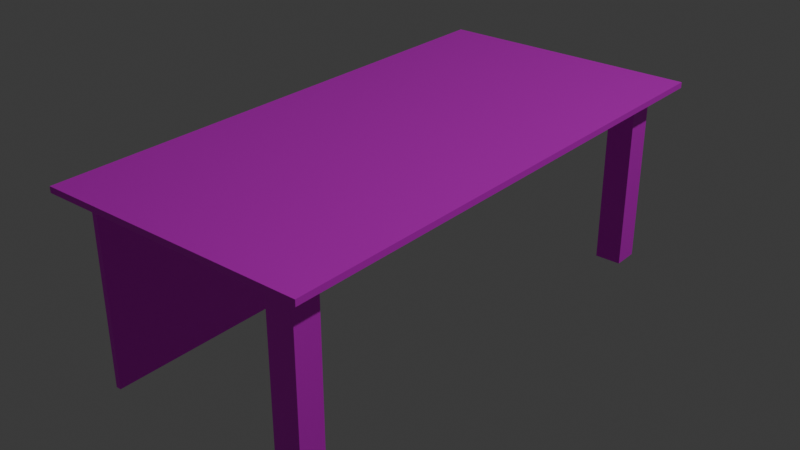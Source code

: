 # Source: desk_texture.blend  (saved by Blender 4.0.36; exported with 4.5.12 LTS)
import bpy
from mathutils import Matrix  # noqa: F401  (used for matrix-valued properties, if any)

bpy.ops.wm.read_factory_settings(use_empty=True)
scene = bpy.context.scene
scene.name = 'Scene'

# ---- collections
col_collection = bpy.data.collections.new('Collection'); scene.collection.children.link(col_collection)

# ---- images (referenced by path relative to the original .blend; pixels are not part of the script)
import os
ASSET_DIR = os.environ.get("B2B_ASSET_DIR", "")  # directory of the original .blend (textures are referenced by path, not embedded)
HERE = os.path.dirname(os.path.abspath(__file__))  # packed textures are extracted next to this script under _unpacked/

def load_image(name, relpath, width, height, colorspace="sRGB"):
    """Load a texture the original file referenced (path relative to the .blend, or extracted next to this script)."""
    p = next((c for c in (os.path.join(HERE, relpath), os.path.join(ASSET_DIR, relpath)) if relpath and os.path.exists(c)), "")
    if p:
        img = bpy.data.images.load(p, check_existing=True)
        img.name = name
    else:  # same state as the original file: an image datablock whose file is absent (Cycles renders it pink)
        img = bpy.data.images.new(name, width, height)
        img.source = "FILE"
        img.filepath = "//" + (relpath or name)
    img.colorspace_settings.name = colorspace
    return img
img_wood_dark_512_jpg = load_image('wood_dark_512.jpg', 'wood_dark_512.jpg', 1024, 1024, 'sRGB')

# ---- materials (node trees are filled in below, after node groups)
mat_basewood = bpy.data.materials.new('BaseWood')
mat_basewood.alpha_threshold = 0.0
mat_basewood.use_transparent_shadow = False
mat_basewood.roughness = 0.5
mat_basewood.line_color = (0.0, 0.0, 0.0, 1.0)

# ---- material node trees
mat_basewood.use_nodes = True; mat_basewood.node_tree.nodes.clear()
_N = mat_basewood.node_tree.nodes; _L = mat_basewood.node_tree.links
n0 = _N.new('ShaderNodeOutputMaterial'); n0.name = 'Material Output'; n0.location = (431, 535)
n1 = _N.new('ShaderNodeTexImage'); n1.name = 'Image Texture'; n1.location = (-277, 577)
n1.image = img_wood_dark_512_jpg
n2 = _N.new('ShaderNodeBsdfPrincipled'); n2.name = 'Principled BSDF'; n2.location = (107, 435)
n2.inputs[1].default_value = 0.5864
n2.inputs[2].default_value = 0.4909
n2.inputs[3].default_value = 1.45
_L.new(n1.outputs[0], n2.inputs[0])
_L.new(n2.outputs[0], n0.inputs[0])
n0.is_active_output = True

# ---- world
world_world = bpy.data.worlds.new('World'); scene.world = world_world
world_world.use_nodes = True; world_world.node_tree.nodes.clear()
_N = world_world.node_tree.nodes; _L = world_world.node_tree.links
n0 = _N.new('ShaderNodeOutputWorld'); n0.name = 'World Output'; n0.location = (300, 300)
n1 = _N.new('ShaderNodeBackground'); n1.name = 'Background'; n1.location = (10, 300)
n1.inputs[0].default_value = (0.05088, 0.05088, 0.05088, 1.0)
_L.new(n1.outputs[0], n0.inputs[0])
n0.is_active_output = True
world_world.color = (0.05088, 0.05088, 0.05088)
world_world.use_sun_shadow = False
world_world.sun_shadow_jitter_overblur = 0.0

# ---- lights
light_light = bpy.data.lights.new('Light', 'POINT')
light_light.transmission_factor = 0.0
light_light.use_soft_falloff = False
light_light.energy = 1000.0
light_light.shadow_soft_size = 0.1
light_light.shadow_maximum_resolution = 0.006
light_light.use_absolute_resolution = True

# ---- meshes
me_cube = bpy.data.meshes.new('Cube')
me_cube.from_pydata([(1.0, 3.508, 0.05464), (1.0, 3.508, -0.05464), (1.0, -3.508, 0.05464), (1.0, -3.508, -0.05464), (-1.0, 3.508, 0.05464), (-1.0, 3.508, -0.05464), (-1.0, -3.508, 0.05464), (-1.0, -3.508, -0.05464)], [], [(0, 4, 6, 2), (3, 2, 6, 7), (7, 6, 4, 5), (5, 1, 3, 7), (1, 0, 2, 3), (5, 4, 0, 1)])
_uv = me_cube.uv_layers.new(name='UVMap')
_uv.uv.foreach_set('vector', [-0.01393, 0.9992, -0.01484, -0.005608, 0.9965, -0.006522, 0.9968, 0.9983, 0.375, 0.75, 0.625, 0.75, 0.625, 1.0, 0.375, 1.0, 0.375, 0.0, 0.625, 0.0, 0.625, 0.25, 0.375, 0.25, -0.1303, 0.266, 0.6303, 0.266, 0.6303, 0.984, -0.1303, 0.984, 0.007995, 0.133, 0.992, 0.133, 0.992, 1.117, 0.007995, 1.117, 0.375, 0.25, 0.625, 0.25, 0.625, 0.5, 0.375, 0.5])
me_cube.materials.append(mat_basewood)
me_cube.use_mirror_vertex_groups = False
me_cube.update()
me_cube_002 = bpy.data.meshes.new('Cube.002')
me_cube_002.from_pydata([(-1.0, -1.0, -1.0), (-1.0, -1.0, 1.0), (-1.0, 1.0, -1.0), (-1.0, 1.0, 1.0), (1.0, -1.0, -1.0), (1.0, -1.0, 1.0), (1.0, 1.0, -1.0), (1.0, 1.0, 1.0)], [], [(0, 1, 3, 2), (2, 3, 7, 6), (6, 7, 5, 4), (4, 5, 1, 0), (2, 6, 4, 0), (7, 3, 1, 5)])
_uv = me_cube_002.uv_layers.new(name='UVMap')
_uv.uv.foreach_set('vector', [0.375, 0.0, 0.625, 0.0, 0.625, 0.25, 0.375, 0.25, 0.375, 0.25, 0.625, 0.25, 0.749, 0.3946, 0.375, 0.5, 0.375, 0.5, 0.749, 0.3946, 0.625, 0.75, 0.375, 0.75, 0.375, 0.75, 0.625, 0.75, 0.625, 1.0, 0.375, 1.0, 0.125, 0.5, 0.375, 0.5, 0.375, 0.75, 0.125, 0.75, 0.749, 0.3946, 0.875, 0.5, 0.875, 0.75, 0.625, 0.75])
me_cube_002.materials.append(mat_basewood)
me_cube_002.update()

# ---- objects
ob_deskboard = bpy.data.objects.new('deskboard', me_cube)
ob_light = bpy.data.objects.new('Light', light_light)
ob_backboard = bpy.data.objects.new('backboard', me_cube)
ob_leg = bpy.data.objects.new('leg', me_cube_002)

# ---- transforms, parenting, visibility, modifiers, constraints
ob_deskboard.location = (0.0, 0.0, 0.7)
ob_deskboard.scale = (0.5, 0.2831, 0.2)
ob_deskboard.lock_rotations_4d = False
ob_deskboard.empty_display_type = 'ARROWS'
ob_deskboard.lineart.crease_threshold = 0.0
ob_light.location = (4.076, 1.005, 5.904)
ob_light.rotation_euler = (0.6503, 0.05522, 1.866)
ob_light.lock_rotations_4d = False
ob_light.empty_display_type = 'ARROWS'
ob_light.color = (0.0, 0.0, 0.0, 0.0)
ob_light.lineart.crease_threshold = 0.0
ob_backboard.location = (-0.4, 0.0, 0.3479)
ob_backboard.scale = (0.01, 0.2631, 6.3)
ob_backboard.lock_rotations_4d = False
ob_backboard.empty_display_type = 'ARROWS'
ob_backboard.lineart.crease_threshold = 0.0
ob_leg.location = (0.3628, -0.87, 0.3553)
ob_leg.scale = (0.05, 0.05, 0.3522)
_m = ob_leg.modifiers.new('Mirror', 'MIRROR')
_m.use_axis = (False, True, False)
_m.mirror_object = ob_deskboard

# ---- collection membership
col_collection.objects.link(ob_deskboard)
col_collection.objects.link(ob_light)
col_collection.objects.link(ob_backboard)
col_collection.objects.link(ob_leg)

# ---- scene / render settings (as saved in the file)
scene.frame_start = 1; scene.frame_end = 250; scene.frame_set(1)
scene.render.engine = 'BLENDER_EEVEE_NEXT'
scene.cycles.sampling_pattern = 'TABULATED_SOBOL'
bpy.context.view_layer.update()

# ---- added for rendering (the .blend has no active camera): camera
cam_auto = bpy.data.cameras.new('AutoCamera')
cam_auto.lens = 50.0
cam_auto.sensor_width = 36.0
cam_auto.clip_end = 1000.0
ob_auto_camera = bpy.data.objects.new('AutoCamera', cam_auto)
scene.collection.objects.link(ob_auto_camera)
ob_auto_camera.location = (2.15916, -2.59099, 2.08435)
ob_auto_camera.rotation_euler = (1.09748, -7.21219e-08, 0.694738)
scene.camera = ob_auto_camera
bpy.context.view_layer.update()
